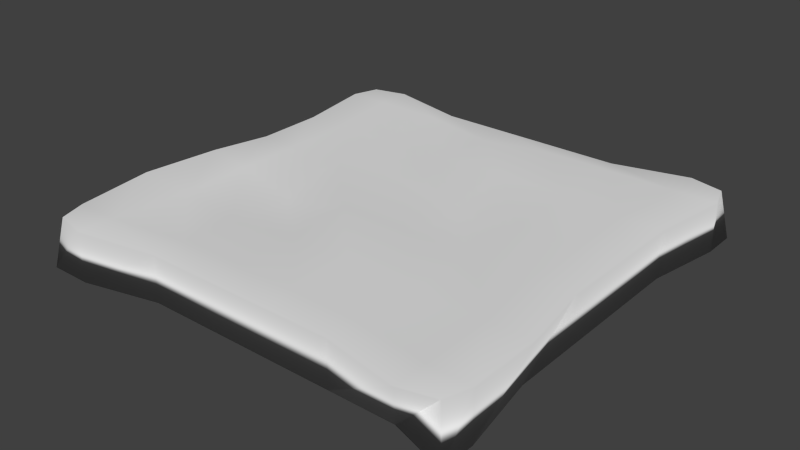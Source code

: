 # Source: Toast.blend  (saved by Blender 2.73.0; exported with 4.5.12 LTS)
import bpy
from mathutils import Matrix  # noqa: F401  (used for matrix-valued properties, if any)

bpy.ops.wm.read_factory_settings(use_empty=True)
scene = bpy.context.scene
scene.name = 'Scene'

# ---- collections
col_collection_1 = bpy.data.collections.new('Collection 1'); scene.collection.children.link(col_collection_1)

# ---- world
world_world = bpy.data.worlds.new('World'); scene.world = world_world
world_world.color = (0.05088, 0.05088, 0.05088)
world_world.use_sun_shadow = False
world_world.sun_shadow_jitter_overblur = 0.0
world_world.cycles.sampling_method = 'MANUAL'
world_world.cycles.sample_map_resolution = 256

# ---- meshes
me_cube = bpy.data.meshes.new('Cube')
me_cube.from_pydata([(-1.0, -1.0, -1.0), (-1.0, 1.0, -1.0), (1.0, 1.0, -1.0), (1.0, -1.0, -1.0), (-0.9608, -0.9608, 1.0), (-0.9608, 0.9608, 1.0), (0.9608, 0.9608, 1.0), (0.9608, -0.9608, 1.0), (-0.8043, 1.0, 1.0), (0.8043, 1.0, 1.0), (0.7481, 0.93, -0.9291), (-0.7424, 0.93, -0.9291), (0.8043, -1.0, 1.0), (-0.8043, -1.0, 1.0), (-0.8043, -1.0, -1.0), (0.7481, -0.9232, -0.9291), (-1.0, -0.8391, 1.0), (-1.0, 0.8391, 1.0), (-1.0, 0.8391, -1.0), (-0.9505, -0.7922, -0.9362), (1.0, 0.8391, 1.0), (1.0, -0.8391, 1.0), (1.0, -0.8391, -1.0), (1.0, 0.8391, -1.0), (0.8043, 0.8391, 1.0), (0.8043, -0.8391, 1.0), (-0.8043, 0.8391, 1.0), (-0.8043, -0.8391, 1.0), (-0.8043, 0.8391, -1.0), (-0.8043, -0.8391, -1.0), (0.7481, 0.7809, -0.9291), (0.8043, -0.8391, -1.0), (-1.0, -0.5034, 1.238), (-0.9505, -0.1571, 1.269), (-0.9505, 0.1604, 0.9559), (-0.9505, 0.4779, 0.9559), (-0.9505, 0.4779, -0.9362), (-0.9505, 0.1604, -0.9362), (-0.9505, -0.1571, -0.9362), (-0.9505, -0.4746, -0.9362), (0.9416, 0.4779, 0.9559), (0.9416, 0.1604, 0.9559), (0.9416, -0.1571, 0.9559), (1.0, -0.5034, 1.0), (0.9416, -0.4746, -0.9362), (0.9416, -0.1571, -0.9362), (0.9416, 0.1604, -0.9362), (0.9416, 0.4779, -0.9362), (0.7565, 0.4779, 0.9559), (0.7565, 0.1604, 0.9559), (0.7565, -0.1571, 0.9559), (0.8043, -0.5034, 1.0), (-0.7653, 0.4779, 0.9559), (-0.7653, 0.1604, 0.9559), (-0.7653, -0.1571, 0.9559), (-0.7653, -0.4746, 0.9559), (-0.8043, 0.5034, -1.0), (-0.8043, 0.1678, -1.0), (-0.8043, -0.1678, -1.0), (-0.8043, -0.5034, -1.0), (0.8043, 0.5034, -1.0), (0.8043, 0.1678, -1.0), (0.8043, -0.1678, -1.0), (0.8043, -0.5034, -1.0), (-0.4443, 0.93, 0.9241), (-0.1462, 0.93, 0.9241), (0.1519, 0.93, 0.9241), (0.45, 0.93, 0.9241), (0.45, 0.93, -0.9291), (0.1519, 0.93, -0.9291), (-0.1462, 0.93, -0.9291), (-0.4443, 0.93, -0.9291), (0.45, -0.9232, 0.9241), (0.1519, -0.9232, 0.9241), (-0.1462, -0.9232, 0.9241), (-0.4443, -0.9232, 0.9241), (-0.4443, -0.9232, -0.9291), (-0.1462, -0.9232, -0.9291), (0.1519, -0.9232, -0.9291), (0.45, -0.9232, -0.9291), (-0.4826, -0.8391, -1.0), (-0.1609, -0.8391, -1.0), (0.1609, -0.8391, -1.0), (0.4826, -0.8391, -1.0), (-0.4443, 0.7809, -0.9291), (-0.1462, 0.7809, -0.9291), (0.1609, 0.8391, -1.0), (0.45, 0.7809, -0.9291), (0.45, -0.7741, 0.9241), (0.1519, -0.7741, 0.9241), (-0.1462, -0.7741, 0.9241), (-0.4443, -0.7741, 0.9241), (0.4826, 0.8391, 1.0), (0.1609, 0.8391, 1.0), (-0.1462, 0.7809, 0.9241), (-0.4826, 0.8391, 1.0), (0.4826, -0.5034, 1.0), (0.1609, -0.5034, 1.0), (-0.1462, -0.4631, 0.9241), (-0.4826, -0.5034, 0.732), (0.4826, -0.1678, 1.0), (0.1609, -0.1678, 1.0), (-0.1609, -0.1678, 1.0), (-0.4826, -0.1678, 0.3611), (0.4826, 0.1678, 1.0), (0.1609, 0.1678, 0.5879), (-0.1609, 0.1678, 1.0), (-0.4826, 0.1678, 1.0), (0.4826, 0.5034, 1.0), (0.1609, 0.5034, 1.0), (-0.1609, 0.5034, 1.0), (-0.4826, 0.5034, 0.6169), (-0.4826, -0.5034, -1.0), (-0.1593, -0.5036, -0.5972), (0.1609, -0.5034, -1.0), (0.4826, -0.5034, -1.0), (-0.4826, -0.1678, -1.0), (-0.1609, -0.1678, -1.0), (0.1609, -0.1678, -1.0), (0.4826, -0.1678, -1.0), (-0.4826, 0.1678, -0.6543), (-0.1609, 0.1678, -1.0), (0.1609, 0.1678, -1.0), (0.4826, 0.1678, -1.0), (-0.4826, 0.5034, -1.0), (-0.1609, 0.5034, -0.7676), (0.1609, 0.5034, -1.0), (0.4826, 0.5034, -1.0)], [], [(17, 5, 1, 18), (9, 6, 2, 10), (21, 7, 3, 22), (13, 4, 0, 14), (30, 10, 2, 23), (26, 8, 5, 17), (20, 6, 9, 24), (95, 64, 8, 26), (18, 1, 11, 28), (87, 68, 10, 30), (7, 12, 15, 3), (75, 13, 14, 76), (5, 8, 11, 1), (67, 9, 10, 68), (79, 83, 31, 15), (127, 87, 30, 60), (0, 19, 29, 14), (36, 18, 28, 56), (75, 91, 27, 13), (111, 95, 26, 52), (7, 21, 25, 12), (40, 20, 24, 48), (13, 27, 16, 4), (52, 26, 17, 35), (15, 31, 22, 3), (60, 30, 23, 47), (6, 20, 23, 2), (43, 21, 22, 44), (4, 16, 19, 0), (35, 17, 18, 36), (16, 32, 39, 19), (32, 33, 38, 39), (33, 34, 37, 38), (34, 35, 36, 37), (20, 40, 47, 23), (40, 41, 46, 47), (41, 42, 45, 46), (42, 43, 44, 45), (31, 63, 44, 22), (63, 62, 45, 44), (62, 61, 46, 45), (61, 60, 47, 46), (27, 55, 32, 16), (55, 54, 33, 32), (54, 53, 34, 33), (53, 52, 35, 34), (21, 43, 51, 25), (43, 42, 50, 51), (42, 41, 49, 50), (41, 40, 48, 49), (91, 99, 55, 27), (99, 103, 54, 55), (103, 107, 53, 54), (107, 111, 52, 53), (19, 39, 59, 29), (39, 38, 58, 59), (38, 37, 57, 58), (37, 36, 56, 57), (83, 115, 63, 31), (115, 119, 62, 63), (119, 123, 61, 62), (123, 127, 60, 61), (57, 56, 124, 120), (120, 124, 125, 121), (121, 125, 126, 122), (122, 126, 127, 123), (58, 57, 120, 116), (116, 120, 121, 117), (117, 121, 122, 118), (118, 122, 123, 119), (59, 58, 116, 112), (112, 116, 117, 113), (113, 117, 118, 114), (114, 118, 119, 115), (29, 59, 112, 80), (80, 112, 113, 81), (81, 113, 114, 82), (82, 114, 115, 83), (49, 48, 108, 104), (104, 108, 109, 105), (105, 109, 110, 106), (106, 110, 111, 107), (50, 49, 104, 100), (100, 104, 105, 101), (101, 105, 106, 102), (102, 106, 107, 103), (51, 50, 100, 96), (96, 100, 101, 97), (97, 101, 102, 98), (98, 102, 103, 99), (25, 51, 96, 88), (88, 96, 97, 89), (89, 97, 98, 90), (90, 98, 99, 91), (48, 24, 92, 108), (108, 92, 93, 109), (109, 93, 94, 110), (110, 94, 95, 111), (12, 25, 88, 72), (72, 88, 89, 73), (73, 89, 90, 74), (74, 90, 91, 75), (56, 28, 84, 124), (124, 84, 85, 125), (125, 85, 86, 126), (126, 86, 87, 127), (14, 29, 80, 76), (76, 80, 81, 77), (77, 81, 82, 78), (78, 82, 83, 79), (8, 64, 71, 11), (64, 65, 70, 71), (65, 66, 69, 70), (66, 67, 68, 69), (12, 72, 79, 15), (72, 73, 78, 79), (73, 74, 77, 78), (74, 75, 76, 77), (28, 11, 71, 84), (84, 71, 70, 85), (85, 70, 69, 86), (86, 69, 68, 87), (24, 9, 67, 92), (92, 67, 66, 93), (93, 66, 65, 94), (94, 65, 64, 95)])
me_cube.polygons.foreach_set('use_smooth', [True] * 126)
_uv = me_cube.uv_layers.new(name='UVMap')
_uv.uv.foreach_set('vector', [0.0, 0.0, 1.0, 0.0, 1.0, 1.0, 0.0, 1.0, 0.0, 0.0, 1.0, 0.0, 1.0, 1.0, 0.0, 1.0, 0.0, 0.0, 1.0, 0.0, 1.0, 1.0, 0.0, 1.0, 0.0, 0.0, 1.0, 0.0, 1.0, 1.0, 0.0, 1.0, 0.0, 0.0, 1.0, 0.0, 1.0, 1.0, 0.0, 1.0, 0.0, 0.0, 1.0, 0.0, 1.0, 1.0, 0.0, 1.0, 0.0, 0.0, 1.0, 0.0, 1.0, 1.0, 0.0, 1.0, 0.0, 0.8, 1.0, 0.8, 1.0, 1.0, 0.0, 1.0, 0.0, 0.0, 1.0, 0.0, 1.0, 1.0, 0.0, 1.0, 0.0, 0.8, 1.0, 0.8, 1.0, 1.0, 0.0, 1.0, 0.0, 0.0, 1.0, 0.0, 1.0, 1.0, 0.0, 1.0, 0.8, 0.0, 1.0, 0.0, 1.0, 1.0, 0.8, 1.0, 0.0, 0.0, 1.0, 0.0, 1.0, 1.0, 0.0, 1.0, 0.8, 0.0, 1.0, 0.0, 1.0, 1.0, 0.8, 1.0, 0.0, 0.8, 1.0, 0.8, 1.0, 1.0, 0.0, 1.0, 0.8, 0.8, 1.0, 0.8, 1.0, 1.0, 0.8, 1.0, 0.0, 0.0, 1.0, 0.0, 1.0, 1.0, 0.0, 1.0, 0.8, 0.0, 1.0, 0.0, 1.0, 1.0, 0.8, 1.0, 0.0, 0.8, 1.0, 0.8, 1.0, 1.0, 0.0, 1.0, 0.8, 0.8, 1.0, 0.8, 1.0, 1.0, 0.8, 1.0, 0.0, 0.0, 1.0, 0.0, 1.0, 1.0, 0.0, 1.0, 0.8, 0.0, 1.0, 0.0, 1.0, 1.0, 0.8, 1.0, 0.0, 0.0, 1.0, 0.0, 1.0, 1.0, 0.0, 1.0, 0.8, 0.0, 1.0, 0.0, 1.0, 1.0, 0.8, 1.0, 0.0, 0.0, 1.0, 0.0, 1.0, 1.0, 0.0, 1.0, 0.8, 0.0, 1.0, 0.0, 1.0, 1.0, 0.8, 1.0, 0.0, 0.0, 1.0, 0.0, 1.0, 1.0, 0.0, 1.0, 0.8, 0.0, 1.0, 0.0, 1.0, 1.0, 0.8, 1.0, 0.0, 0.0, 1.0, 0.0, 1.0, 1.0, 0.0, 1.0, 0.8, 0.0, 1.0, 0.0, 1.0, 1.0, 0.8, 1.0, 0.0, 0.0, 0.2, 0.0, 0.2, 1.0, 0.0, 1.0, 0.2, 0.0, 0.4, 0.0, 0.4, 1.0, 0.2, 1.0, 0.4, 0.0, 0.6, 0.0, 0.6, 1.0, 0.4, 1.0, 0.6, 0.0, 0.8, 0.0, 0.8, 1.0, 0.6, 1.0, 0.0, 0.0, 0.2, 0.0, 0.2, 1.0, 0.0, 1.0, 0.2, 0.0, 0.4, 0.0, 0.4, 1.0, 0.2, 1.0, 0.4, 0.0, 0.6, 0.0, 0.6, 1.0, 0.4, 1.0, 0.6, 0.0, 0.8, 0.0, 0.8, 1.0, 0.6, 1.0, 0.0, 0.0, 0.2, 0.0, 0.2, 1.0, 0.0, 1.0, 0.2, 0.0, 0.4, 0.0, 0.4, 1.0, 0.2, 1.0, 0.4, 0.0, 0.6, 0.0, 0.6, 1.0, 0.4, 1.0, 0.6, 0.0, 0.8, 0.0, 0.8, 1.0, 0.6, 1.0, 0.0, 0.0, 0.2, 0.0, 0.2, 1.0, 0.0, 1.0, 0.2, 0.0, 0.4, 0.0, 0.4, 1.0, 0.2, 1.0, 0.4, 0.0, 0.6, 0.0, 0.6, 1.0, 0.4, 1.0, 0.6, 0.0, 0.8, 0.0, 0.8, 1.0, 0.6, 1.0, 0.0, 0.0, 0.2, 0.0, 0.2, 1.0, 0.0, 1.0, 0.2, 0.0, 0.4, 0.0, 0.4, 1.0, 0.2, 1.0, 0.4, 0.0, 0.6, 0.0, 0.6, 1.0, 0.4, 1.0, 0.6, 0.0, 0.8, 0.0, 0.8, 1.0, 0.6, 1.0, 0.0, 0.8, 0.2, 0.8, 0.2, 1.0, 0.0, 1.0, 0.2, 0.8, 0.4, 0.8, 0.4, 1.0, 0.2, 1.0, 0.4, 0.8, 0.6, 0.8, 0.6, 1.0, 0.4, 1.0, 0.6, 0.8, 0.8, 0.8, 0.8, 1.0, 0.6, 1.0, 0.0, 0.0, 0.2, 0.0, 0.2, 1.0, 0.0, 1.0, 0.2, 0.0, 0.4, 0.0, 0.4, 1.0, 0.2, 1.0, 0.4, 0.0, 0.6, 0.0, 0.6, 1.0, 0.4, 1.0, 0.6, 0.0, 0.8, 0.0, 0.8, 1.0, 0.6, 1.0, 0.0, 0.8, 0.2, 0.8, 0.2, 1.0, 0.0, 1.0, 0.2, 0.8, 0.4, 0.8, 0.4, 1.0, 0.2, 1.0, 0.4, 0.8, 0.6, 0.8, 0.6, 1.0, 0.4, 1.0, 0.6, 0.8, 0.8, 0.8, 0.8, 1.0, 0.6, 1.0, 0.6, 0.0, 0.8, 0.0, 0.8, 0.2, 0.6, 0.2, 0.6, 0.2, 0.8, 0.2, 0.8, 0.4, 0.6, 0.4, 0.6, 0.4, 0.8, 0.4, 0.8, 0.6, 0.6, 0.6, 0.6, 0.6, 0.8, 0.6, 0.8, 0.8, 0.6, 0.8, 0.4, 0.0, 0.6, 0.0, 0.6, 0.2, 0.4, 0.2, 0.4, 0.2, 0.6, 0.2, 0.6, 0.4, 0.4, 0.4, 0.4, 0.4, 0.6, 0.4, 0.6, 0.6, 0.4, 0.6, 0.4, 0.6, 0.6, 0.6, 0.6, 0.8, 0.4, 0.8, 0.2, 0.0, 0.4, 0.0, 0.4, 0.2, 0.2, 0.2, 0.2, 0.2, 0.4, 0.2, 0.4, 0.4, 0.2, 0.4, 0.2, 0.4, 0.4, 0.4, 0.4, 0.6, 0.2, 0.6, 0.2, 0.6, 0.4, 0.6, 0.4, 0.8, 0.2, 0.8, 0.0, 0.0, 0.2, 0.0, 0.2, 0.2, 0.0, 0.2, 0.0, 0.2, 0.2, 0.2, 0.2, 0.4, 0.0, 0.4, 0.0, 0.4, 0.2, 0.4, 0.2, 0.6, 0.0, 0.6, 0.0, 0.6, 0.2, 0.6, 0.2, 0.8, 0.0, 0.8, 0.6, 0.0, 0.8, 0.0, 0.8, 0.2, 0.6, 0.2, 0.6, 0.2, 0.8, 0.2, 0.8, 0.4, 0.6, 0.4, 0.6, 0.4, 0.8, 0.4, 0.8, 0.6, 0.6, 0.6, 0.6, 0.6, 0.8, 0.6, 0.8, 0.8, 0.6, 0.8, 0.4, 0.0, 0.6, 0.0, 0.6, 0.2, 0.4, 0.2, 0.4, 0.2, 0.6, 0.2, 0.6, 0.4, 0.4, 0.4, 0.4, 0.4, 0.6, 0.4, 0.6, 0.6, 0.4, 0.6, 0.4, 0.6, 0.6, 0.6, 0.6, 0.8, 0.4, 0.8, 0.2, 0.0, 0.4, 0.0, 0.4, 0.2, 0.2, 0.2, 0.2, 0.2, 0.4, 0.2, 0.4, 0.4, 0.2, 0.4, 0.2, 0.4, 0.4, 0.4, 0.4, 0.6, 0.2, 0.6, 0.2, 0.6, 0.4, 0.6, 0.4, 0.8, 0.2, 0.8, 0.0, 0.0, 0.2, 0.0, 0.2, 0.2, 0.0, 0.2, 0.0, 0.2, 0.2, 0.2, 0.2, 0.4, 0.0, 0.4, 0.0, 0.4, 0.2, 0.4, 0.2, 0.6, 0.0, 0.6, 0.0, 0.6, 0.2, 0.6, 0.2, 0.8, 0.0, 0.8, 0.8, 0.0, 1.0, 0.0, 1.0, 0.2, 0.8, 0.2, 0.8, 0.2, 1.0, 0.2, 1.0, 0.4, 0.8, 0.4, 0.8, 0.4, 1.0, 0.4, 1.0, 0.6, 0.8, 0.6, 0.8, 0.6, 1.0, 0.6, 1.0, 0.8, 0.8, 0.8, 0.0, 0.0, 1.0, 0.0, 1.0, 0.2, 0.0, 0.2, 0.0, 0.2, 1.0, 0.2, 1.0, 0.4, 0.0, 0.4, 0.0, 0.4, 1.0, 0.4, 1.0, 0.6, 0.0, 0.6, 0.0, 0.6, 1.0, 0.6, 1.0, 0.8, 0.0, 0.8, 0.8, 0.0, 1.0, 0.0, 1.0, 0.2, 0.8, 0.2, 0.8, 0.2, 1.0, 0.2, 1.0, 0.4, 0.8, 0.4, 0.8, 0.4, 1.0, 0.4, 1.0, 0.6, 0.8, 0.6, 0.8, 0.6, 1.0, 0.6, 1.0, 0.8, 0.8, 0.8, 0.0, 0.0, 1.0, 0.0, 1.0, 0.2, 0.0, 0.2, 0.0, 0.2, 1.0, 0.2, 1.0, 0.4, 0.0, 0.4, 0.0, 0.4, 1.0, 0.4, 1.0, 0.6, 0.0, 0.6, 0.0, 0.6, 1.0, 0.6, 1.0, 0.8, 0.0, 0.8, 0.0, 0.0, 0.2, 0.0, 0.2, 1.0, 0.0, 1.0, 0.2, 0.0, 0.4, 0.0, 0.4, 1.0, 0.2, 1.0, 0.4, 0.0, 0.6, 0.0, 0.6, 1.0, 0.4, 1.0, 0.6, 0.0, 0.8, 0.0, 0.8, 1.0, 0.6, 1.0, 0.0, 0.0, 0.2, 0.0, 0.2, 1.0, 0.0, 1.0, 0.2, 0.0, 0.4, 0.0, 0.4, 1.0, 0.2, 1.0, 0.4, 0.0, 0.6, 0.0, 0.6, 1.0, 0.4, 1.0, 0.6, 0.0, 0.8, 0.0, 0.8, 1.0, 0.6, 1.0, 0.0, 0.0, 1.0, 0.0, 1.0, 0.2, 0.0, 0.2, 0.0, 0.2, 1.0, 0.2, 1.0, 0.4, 0.0, 0.4, 0.0, 0.4, 1.0, 0.4, 1.0, 0.6, 0.0, 0.6, 0.0, 0.6, 1.0, 0.6, 1.0, 0.8, 0.0, 0.8, 0.0, 0.0, 1.0, 0.0, 1.0, 0.2, 0.0, 0.2, 0.0, 0.2, 1.0, 0.2, 1.0, 0.4, 0.0, 0.4, 0.0, 0.4, 1.0, 0.4, 1.0, 0.6, 0.0, 0.6, 0.0, 0.6, 1.0, 0.6, 1.0, 0.8, 0.0, 0.8])
me_cube.use_remesh_preserve_volume = False
me_cube.use_remesh_preserve_attributes = False
me_cube.use_mirror_vertex_groups = False
me_cube.update()

# ---- objects
ob_cube = bpy.data.objects.new('Cube', me_cube)

# ---- transforms, parenting, visibility, modifiers, constraints
ob_cube.location = (0.0, 0.0, 0.01042)
ob_cube.scale = (0.0837, 0.0837, 0.009525)
ob_cube.lineart.crease_threshold = 0.0

# ---- collection membership
col_collection_1.objects.link(ob_cube)

# ---- scene / render settings (as saved in the file)
scene.frame_start = 1; scene.frame_end = 250; scene.frame_set(1)
scene.render.engine = 'BLENDER_EEVEE_NEXT'
scene.render.resolution_percentage = 50
scene.render.dither_intensity = 0.0
scene.cycles.use_denoising = False
scene.cycles.samples = 10
scene.cycles.sampling_pattern = 'TABULATED_SOBOL'
scene.cycles.light_sampling_threshold = 0.0
scene.cycles.use_adaptive_sampling = False
scene.cycles.use_light_tree = False
scene.cycles.blur_glossy = 0.0
scene.cycles.pixel_filter_type = 'GAUSSIAN'
scene.cycles.sample_clamp_indirect = 0.0
scene.view_settings.view_transform = 'Standard'
bpy.context.view_layer.update()

# ---- added for rendering (the .blend has no active camera and no usable light): camera, sun
cam_auto = bpy.data.cameras.new('AutoCamera')
cam_auto.lens = 50.0
cam_auto.sensor_width = 36.0
cam_auto.clip_end = 1000.0
ob_auto_camera = bpy.data.objects.new('AutoCamera', cam_auto)
scene.collection.objects.link(ob_auto_camera)
ob_auto_camera.location = (0.219957, -0.263949, 0.187668)
ob_auto_camera.rotation_euler = (1.09748, -7.21219e-08, 0.694738)
scene.camera = ob_auto_camera
light_auto_sun = bpy.data.lights.new('AutoSun', 'SUN')
light_auto_sun.energy = 3.0
light_auto_sun.angle = 0.0523599
ob_auto_sun = bpy.data.objects.new('AutoSun', light_auto_sun)
scene.collection.objects.link(ob_auto_sun)
ob_auto_sun.rotation_euler = (0.872665, 0.174533, 0.523599)
bpy.context.view_layer.update()
